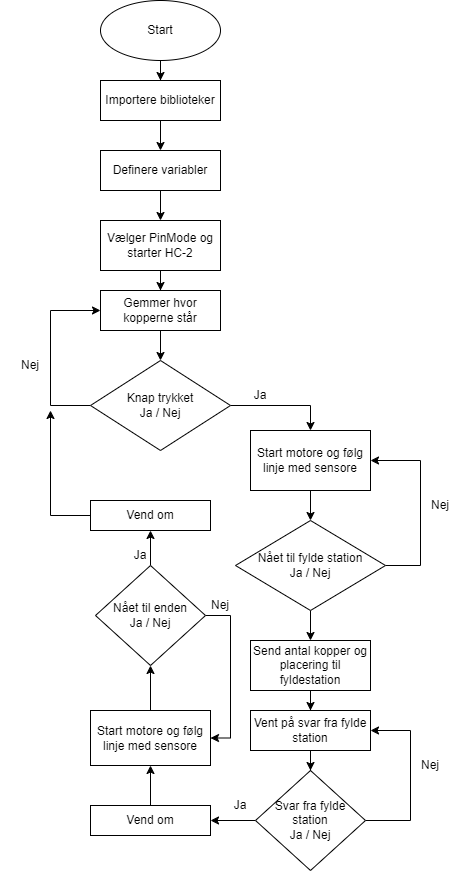

The diagram above was exported from draw.io. Its source (the exported page's mxGraphModel, read from the mxfile embedded in the PNG):
<mxGraphModel dx="1647" dy="868" grid="1" gridSize="10" guides="1" tooltips="1" connect="1" arrows="1" fold="1" page="1" pageScale="1" pageWidth="827" pageHeight="1169" math="0" shadow="0">
  <root>
    <mxCell id="0" />
    <mxCell id="1" parent="0" />
    <mxCell id="OHIPxqwkgHh3y2u36ksv-3" value="" style="edgeStyle=orthogonalEdgeStyle;rounded=0;orthogonalLoop=1;jettySize=auto;html=1;" parent="1" source="OHIPxqwkgHh3y2u36ksv-1" target="OHIPxqwkgHh3y2u36ksv-2" edge="1">
      <mxGeometry relative="1" as="geometry" />
    </mxCell>
    <mxCell id="OHIPxqwkgHh3y2u36ksv-1" value="Start" style="ellipse;whiteSpace=wrap;html=1;" parent="1" vertex="1">
      <mxGeometry x="340" y="20" width="120" height="60" as="geometry" />
    </mxCell>
    <mxCell id="OHIPxqwkgHh3y2u36ksv-5" value="" style="edgeStyle=orthogonalEdgeStyle;rounded=0;orthogonalLoop=1;jettySize=auto;html=1;" parent="1" source="OHIPxqwkgHh3y2u36ksv-2" target="OHIPxqwkgHh3y2u36ksv-4" edge="1">
      <mxGeometry relative="1" as="geometry" />
    </mxCell>
    <mxCell id="OHIPxqwkgHh3y2u36ksv-2" value="Importere biblioteker" style="rounded=0;whiteSpace=wrap;html=1;" parent="1" vertex="1">
      <mxGeometry x="340" y="100" width="120" height="40" as="geometry" />
    </mxCell>
    <mxCell id="OHIPxqwkgHh3y2u36ksv-7" value="" style="edgeStyle=orthogonalEdgeStyle;rounded=0;orthogonalLoop=1;jettySize=auto;html=1;" parent="1" source="OHIPxqwkgHh3y2u36ksv-4" target="OHIPxqwkgHh3y2u36ksv-6" edge="1">
      <mxGeometry relative="1" as="geometry" />
    </mxCell>
    <mxCell id="OHIPxqwkgHh3y2u36ksv-4" value="Definere variabler" style="rounded=0;whiteSpace=wrap;html=1;" parent="1" vertex="1">
      <mxGeometry x="340" y="170" width="120" height="40" as="geometry" />
    </mxCell>
    <mxCell id="OHIPxqwkgHh3y2u36ksv-9" value="" style="edgeStyle=orthogonalEdgeStyle;rounded=0;orthogonalLoop=1;jettySize=auto;html=1;" parent="1" source="OHIPxqwkgHh3y2u36ksv-6" target="OHIPxqwkgHh3y2u36ksv-8" edge="1">
      <mxGeometry relative="1" as="geometry" />
    </mxCell>
    <mxCell id="OHIPxqwkgHh3y2u36ksv-6" value="Vælger PinMode og starter HC-2" style="rounded=0;whiteSpace=wrap;html=1;" parent="1" vertex="1">
      <mxGeometry x="340" y="240" width="120" height="50" as="geometry" />
    </mxCell>
    <mxCell id="OHIPxqwkgHh3y2u36ksv-16" value="" style="edgeStyle=orthogonalEdgeStyle;rounded=0;orthogonalLoop=1;jettySize=auto;html=1;" parent="1" source="OHIPxqwkgHh3y2u36ksv-8" target="OHIPxqwkgHh3y2u36ksv-10" edge="1">
      <mxGeometry relative="1" as="geometry" />
    </mxCell>
    <mxCell id="OHIPxqwkgHh3y2u36ksv-8" value="Gemmer hvor kopperne står" style="rounded=0;whiteSpace=wrap;html=1;" parent="1" vertex="1">
      <mxGeometry x="340" y="310" width="120" height="40" as="geometry" />
    </mxCell>
    <mxCell id="OHIPxqwkgHh3y2u36ksv-12" style="edgeStyle=orthogonalEdgeStyle;rounded=0;orthogonalLoop=1;jettySize=auto;html=1;entryX=0;entryY=0.5;entryDx=0;entryDy=0;" parent="1" source="OHIPxqwkgHh3y2u36ksv-10" target="OHIPxqwkgHh3y2u36ksv-8" edge="1">
      <mxGeometry relative="1" as="geometry">
        <mxPoint x="280" y="340" as="targetPoint" />
        <Array as="points">
          <mxPoint x="290" y="425" />
          <mxPoint x="290" y="330" />
        </Array>
      </mxGeometry>
    </mxCell>
    <mxCell id="OHIPxqwkgHh3y2u36ksv-18" value="" style="edgeStyle=orthogonalEdgeStyle;rounded=0;orthogonalLoop=1;jettySize=auto;html=1;" parent="1" source="OHIPxqwkgHh3y2u36ksv-10" target="OHIPxqwkgHh3y2u36ksv-17" edge="1">
      <mxGeometry relative="1" as="geometry">
        <Array as="points">
          <mxPoint x="550" y="425" />
        </Array>
      </mxGeometry>
    </mxCell>
    <mxCell id="OHIPxqwkgHh3y2u36ksv-10" value="Knap trykket&lt;br&gt;Ja / Nej" style="rhombus;whiteSpace=wrap;html=1;" parent="1" vertex="1">
      <mxGeometry x="330" y="380" width="140" height="90" as="geometry" />
    </mxCell>
    <mxCell id="OHIPxqwkgHh3y2u36ksv-13" value="Nej" style="text;html=1;strokeColor=none;fillColor=none;align=center;verticalAlign=middle;whiteSpace=wrap;rounded=0;" parent="1" vertex="1">
      <mxGeometry x="240" y="370" width="60" height="30" as="geometry" />
    </mxCell>
    <mxCell id="OHIPxqwkgHh3y2u36ksv-21" value="" style="edgeStyle=orthogonalEdgeStyle;rounded=0;orthogonalLoop=1;jettySize=auto;html=1;" parent="1" source="OHIPxqwkgHh3y2u36ksv-17" target="OHIPxqwkgHh3y2u36ksv-20" edge="1">
      <mxGeometry relative="1" as="geometry" />
    </mxCell>
    <mxCell id="OHIPxqwkgHh3y2u36ksv-17" value="Start motore og følg linje med sensore" style="rounded=0;whiteSpace=wrap;html=1;" parent="1" vertex="1">
      <mxGeometry x="490" y="450" width="120" height="60" as="geometry" />
    </mxCell>
    <mxCell id="OHIPxqwkgHh3y2u36ksv-19" value="Ja" style="text;html=1;strokeColor=none;fillColor=none;align=center;verticalAlign=middle;whiteSpace=wrap;rounded=0;" parent="1" vertex="1">
      <mxGeometry x="470" y="400" width="60" height="30" as="geometry" />
    </mxCell>
    <mxCell id="OHIPxqwkgHh3y2u36ksv-22" style="edgeStyle=orthogonalEdgeStyle;rounded=0;orthogonalLoop=1;jettySize=auto;html=1;entryX=1;entryY=0.5;entryDx=0;entryDy=0;" parent="1" source="OHIPxqwkgHh3y2u36ksv-20" target="OHIPxqwkgHh3y2u36ksv-17" edge="1">
      <mxGeometry relative="1" as="geometry">
        <mxPoint x="650" y="480" as="targetPoint" />
        <Array as="points">
          <mxPoint x="660" y="585" />
          <mxPoint x="660" y="480" />
        </Array>
      </mxGeometry>
    </mxCell>
    <mxCell id="OHIPxqwkgHh3y2u36ksv-25" value="" style="edgeStyle=orthogonalEdgeStyle;rounded=0;orthogonalLoop=1;jettySize=auto;html=1;" parent="1" source="OHIPxqwkgHh3y2u36ksv-20" target="OHIPxqwkgHh3y2u36ksv-24" edge="1">
      <mxGeometry relative="1" as="geometry" />
    </mxCell>
    <mxCell id="OHIPxqwkgHh3y2u36ksv-20" value="Nået til fylde station&lt;br&gt;Ja / Nej" style="rhombus;whiteSpace=wrap;html=1;" parent="1" vertex="1">
      <mxGeometry x="475" y="540" width="150" height="90" as="geometry" />
    </mxCell>
    <mxCell id="OHIPxqwkgHh3y2u36ksv-23" value="Nej" style="text;html=1;strokeColor=none;fillColor=none;align=center;verticalAlign=middle;whiteSpace=wrap;rounded=0;" parent="1" vertex="1">
      <mxGeometry x="650" y="510" width="60" height="30" as="geometry" />
    </mxCell>
    <mxCell id="OHIPxqwkgHh3y2u36ksv-29" value="" style="edgeStyle=orthogonalEdgeStyle;rounded=0;orthogonalLoop=1;jettySize=auto;html=1;" parent="1" source="OHIPxqwkgHh3y2u36ksv-24" target="OHIPxqwkgHh3y2u36ksv-28" edge="1">
      <mxGeometry relative="1" as="geometry" />
    </mxCell>
    <mxCell id="OHIPxqwkgHh3y2u36ksv-24" value="Send antal kopper og placering til fyldestation" style="rounded=0;whiteSpace=wrap;html=1;" parent="1" vertex="1">
      <mxGeometry x="490" y="660" width="120" height="50" as="geometry" />
    </mxCell>
    <mxCell id="OHIPxqwkgHh3y2u36ksv-31" style="edgeStyle=orthogonalEdgeStyle;rounded=0;orthogonalLoop=1;jettySize=auto;html=1;entryX=1;entryY=0.5;entryDx=0;entryDy=0;" parent="1" source="OHIPxqwkgHh3y2u36ksv-26" target="OHIPxqwkgHh3y2u36ksv-28" edge="1">
      <mxGeometry relative="1" as="geometry">
        <mxPoint x="640" y="750" as="targetPoint" />
        <Array as="points">
          <mxPoint x="650" y="840" />
          <mxPoint x="650" y="750" />
        </Array>
      </mxGeometry>
    </mxCell>
    <mxCell id="OHIPxqwkgHh3y2u36ksv-34" value="" style="edgeStyle=orthogonalEdgeStyle;rounded=0;orthogonalLoop=1;jettySize=auto;html=1;" parent="1" source="OHIPxqwkgHh3y2u36ksv-26" target="OHIPxqwkgHh3y2u36ksv-33" edge="1">
      <mxGeometry relative="1" as="geometry" />
    </mxCell>
    <mxCell id="OHIPxqwkgHh3y2u36ksv-26" value="Svar fra fylde station&lt;br&gt;Ja / Nej" style="rhombus;whiteSpace=wrap;html=1;" parent="1" vertex="1">
      <mxGeometry x="495" y="790" width="110" height="100" as="geometry" />
    </mxCell>
    <mxCell id="OHIPxqwkgHh3y2u36ksv-30" value="" style="edgeStyle=orthogonalEdgeStyle;rounded=0;orthogonalLoop=1;jettySize=auto;html=1;" parent="1" source="OHIPxqwkgHh3y2u36ksv-28" target="OHIPxqwkgHh3y2u36ksv-26" edge="1">
      <mxGeometry relative="1" as="geometry" />
    </mxCell>
    <mxCell id="OHIPxqwkgHh3y2u36ksv-28" value="Vent på svar fra fylde station" style="rounded=0;whiteSpace=wrap;html=1;" parent="1" vertex="1">
      <mxGeometry x="490" y="730" width="120" height="40" as="geometry" />
    </mxCell>
    <mxCell id="OHIPxqwkgHh3y2u36ksv-32" value="Nej" style="text;html=1;strokeColor=none;fillColor=none;align=center;verticalAlign=middle;whiteSpace=wrap;rounded=0;" parent="1" vertex="1">
      <mxGeometry x="640" y="770" width="60" height="30" as="geometry" />
    </mxCell>
    <mxCell id="OHIPxqwkgHh3y2u36ksv-37" value="" style="edgeStyle=orthogonalEdgeStyle;rounded=0;orthogonalLoop=1;jettySize=auto;html=1;" parent="1" source="OHIPxqwkgHh3y2u36ksv-33" target="OHIPxqwkgHh3y2u36ksv-36" edge="1">
      <mxGeometry relative="1" as="geometry" />
    </mxCell>
    <mxCell id="OHIPxqwkgHh3y2u36ksv-33" value="Vend om" style="whiteSpace=wrap;html=1;" parent="1" vertex="1">
      <mxGeometry x="330" y="825" width="120" height="30" as="geometry" />
    </mxCell>
    <mxCell id="OHIPxqwkgHh3y2u36ksv-35" value="Ja" style="text;html=1;strokeColor=none;fillColor=none;align=center;verticalAlign=middle;whiteSpace=wrap;rounded=0;" parent="1" vertex="1">
      <mxGeometry x="450" y="810" width="60" height="30" as="geometry" />
    </mxCell>
    <mxCell id="OHIPxqwkgHh3y2u36ksv-41" value="" style="edgeStyle=orthogonalEdgeStyle;rounded=0;orthogonalLoop=1;jettySize=auto;html=1;" parent="1" source="OHIPxqwkgHh3y2u36ksv-36" target="OHIPxqwkgHh3y2u36ksv-40" edge="1">
      <mxGeometry relative="1" as="geometry" />
    </mxCell>
    <mxCell id="OHIPxqwkgHh3y2u36ksv-36" value="Start motore og følg linje med sensore" style="whiteSpace=wrap;html=1;" parent="1" vertex="1">
      <mxGeometry x="330" y="730" width="120" height="55" as="geometry" />
    </mxCell>
    <mxCell id="OHIPxqwkgHh3y2u36ksv-42" style="edgeStyle=orthogonalEdgeStyle;rounded=0;orthogonalLoop=1;jettySize=auto;html=1;entryX=1;entryY=0.5;entryDx=0;entryDy=0;" parent="1" source="OHIPxqwkgHh3y2u36ksv-40" target="OHIPxqwkgHh3y2u36ksv-36" edge="1">
      <mxGeometry relative="1" as="geometry">
        <mxPoint x="470" y="760" as="targetPoint" />
        <Array as="points">
          <mxPoint x="470" y="635" />
          <mxPoint x="470" y="758" />
        </Array>
      </mxGeometry>
    </mxCell>
    <mxCell id="OHIPxqwkgHh3y2u36ksv-45" value="" style="edgeStyle=orthogonalEdgeStyle;rounded=0;orthogonalLoop=1;jettySize=auto;html=1;" parent="1" source="OHIPxqwkgHh3y2u36ksv-40" target="OHIPxqwkgHh3y2u36ksv-44" edge="1">
      <mxGeometry relative="1" as="geometry" />
    </mxCell>
    <mxCell id="OHIPxqwkgHh3y2u36ksv-40" value="Nået til enden&lt;br&gt;Ja / Nej" style="rhombus;whiteSpace=wrap;html=1;" parent="1" vertex="1">
      <mxGeometry x="335" y="585" width="110" height="100" as="geometry" />
    </mxCell>
    <mxCell id="OHIPxqwkgHh3y2u36ksv-43" value="Nej" style="text;html=1;strokeColor=none;fillColor=none;align=center;verticalAlign=middle;whiteSpace=wrap;rounded=0;" parent="1" vertex="1">
      <mxGeometry x="430" y="610" width="60" height="30" as="geometry" />
    </mxCell>
    <mxCell id="OHIPxqwkgHh3y2u36ksv-47" style="edgeStyle=orthogonalEdgeStyle;rounded=0;orthogonalLoop=1;jettySize=auto;html=1;" parent="1" source="OHIPxqwkgHh3y2u36ksv-44" edge="1">
      <mxGeometry relative="1" as="geometry">
        <mxPoint x="290" y="430" as="targetPoint" />
      </mxGeometry>
    </mxCell>
    <mxCell id="OHIPxqwkgHh3y2u36ksv-44" value="Vend om" style="rounded=0;whiteSpace=wrap;html=1;" parent="1" vertex="1">
      <mxGeometry x="330" y="520" width="120" height="30" as="geometry" />
    </mxCell>
    <mxCell id="OHIPxqwkgHh3y2u36ksv-46" value="Ja" style="text;html=1;strokeColor=none;fillColor=none;align=center;verticalAlign=middle;whiteSpace=wrap;rounded=0;" parent="1" vertex="1">
      <mxGeometry x="350" y="560" width="60" height="30" as="geometry" />
    </mxCell>
  </root>
</mxGraphModel>